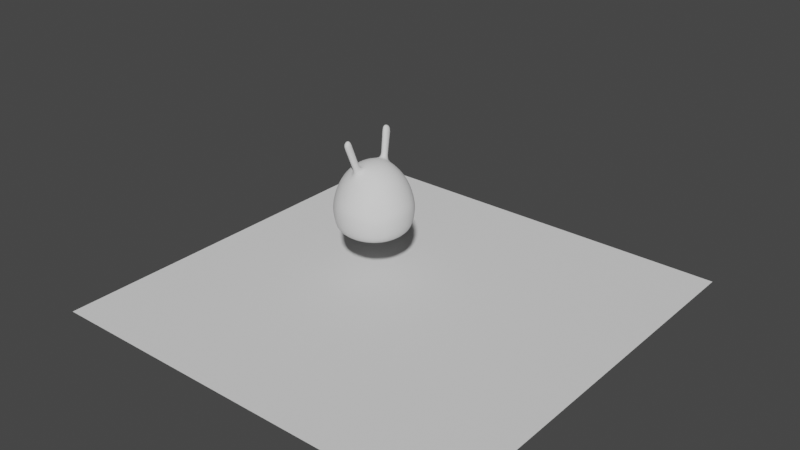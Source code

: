 # Source: Jelly.blend  (saved by Blender 2.90.8; exported with 4.5.12 LTS)
import bpy
from mathutils import Matrix  # noqa: F401  (used for matrix-valued properties, if any)

bpy.ops.wm.read_factory_settings(use_empty=True)
scene = bpy.context.scene
scene.name = 'Scene'

# ---- collections
col_collection = bpy.data.collections.new('Collection'); scene.collection.children.link(col_collection)

# ---- world
world_world = bpy.data.worlds.new('World'); scene.world = world_world
world_world.use_nodes = True; world_world.node_tree.nodes.clear()
_N = world_world.node_tree.nodes; _L = world_world.node_tree.links
n0 = _N.new('ShaderNodeOutputWorld'); n0.name = 'World Output'; n0.location = (300, 300)
n1 = _N.new('ShaderNodeBackground'); n1.name = 'Background'; n1.location = (10, 300)
n1.inputs[0].default_value = (0.05088, 0.05088, 0.05088, 1.0)
_L.new(n1.outputs[0], n0.inputs[0])
n0.is_active_output = True
world_world.color = (0.05088, 0.05088, 0.05088)
world_world.use_sun_shadow = False
world_world.sun_shadow_jitter_overblur = 0.0

# ---- meshes
me_roundcube = bpy.data.meshes.new('Roundcube')
me_roundcube.from_pydata([(0.5774, 0.5774, -0.7091), (0.433, 0.6374, -0.7388), (0.2887, 0.677, -0.7522), (0.1443, 0.6997, -0.7598), (0.0, 0.7071, -0.7623), (-0.1443, 0.6997, -0.7598), (-0.2887, 0.677, -0.7522), (-0.433, 0.6374, -0.7388), (0.6374, 0.6374, -0.6302), (0.478, 0.7369, -0.6689), (0.3187, 0.8004, -0.6775), (0.1593, 0.8362, -0.6826), (0.0, 0.8478, -0.6843), (-0.1593, 0.8362, -0.6826), (-0.3187, 0.8004, -0.6775), (-0.478, 0.7369, -0.6689), (0.677, 0.677, -0.4655), (0.5078, 0.8004, -0.5242), (0.3385, 0.878, -0.5237), (0.1693, 0.9214, -0.5236), (0.0, 0.9354, -0.5236), (-0.1693, 0.9214, -0.5236), (-0.3385, 0.878, -0.5237), (-0.5078, 0.8004, -0.5242), (0.6997, 0.6997, -0.2706), (0.5248, 0.8362, -0.3242), (0.3499, 0.9214, -0.3182), (0.1749, 0.9689, -0.3119), (0.0, 0.9843, -0.3091), (-0.1749, 0.9689, -0.3119), (-0.3499, 0.9214, -0.3182), (-0.5248, 0.8362, -0.3242), (0.7071, 0.7071, -0.1583), (0.5303, 0.8478, -0.1295), (0.3536, 0.9354, -0.09787), (0.1768, 0.9843, -0.08456), (0.0, 1.0, -0.07861), (-0.1768, 0.9843, -0.08456), (-0.3536, 0.9354, -0.09787), (-0.5303, 0.8478, -0.1295), (0.6997, 0.6997, -0.03622), (0.5248, 0.8362, 0.005954), (0.3499, 0.9214, 0.04652), (0.1749, 0.9689, 0.06191), (0.0, 0.9843, 0.06836), (-0.1749, 0.9689, 0.06191), (-0.3499, 0.9214, 0.04652), (-0.5248, 0.8362, 0.005954), (0.677, 0.677, 0.1281), (0.5078, 0.8004, 0.1822), (0.3385, 0.878, 0.2101), (0.1693, 0.9214, 0.222), (0.0, 0.9354, 0.2279), (-0.1693, 0.9214, 0.222), (-0.3385, 0.878, 0.2101), (-0.5078, 0.8004, 0.1822), (0.6374, 0.6374, 0.3164), (0.478, 0.7369, 0.3807), (0.3187, 0.8004, 0.4172), (0.1593, 0.8362, 0.4379), (0.0, 0.8478, 0.4453), (-0.1593, 0.8362, 0.4379), (-0.3187, 0.8004, 0.4172), (-0.478, 0.7369, 0.3807), (-0.5774, 0.5774, -0.7091), (-0.6374, 0.433, -0.7388), (-0.677, 0.2887, -0.7522), (-0.6997, 0.1443, -0.7598), (-0.7071, 0.0, -0.7623), (-0.6997, -0.1443, -0.7598), (-0.677, -0.2887, -0.7522), (-0.6374, -0.433, -0.7388), (-0.6374, 0.6374, -0.6302), (-0.7369, 0.478, -0.6689), (-0.8004, 0.3187, -0.6775), (-0.8362, 0.1593, -0.6826), (-0.8478, 0.0, -0.6843), (-0.8362, -0.1593, -0.6826), (-0.8004, -0.3187, -0.6775), (-0.7369, -0.478, -0.6689), (-0.677, 0.677, -0.4655), (-0.8004, 0.5078, -0.5242), (-0.878, 0.3385, -0.5237), (-0.9214, 0.1693, -0.5236), (-0.9354, 0.0, -0.5236), (-0.9214, -0.1693, -0.5236), (-0.878, -0.3385, -0.5237), (-0.8004, -0.5078, -0.5242), (-0.6997, 0.6997, -0.2706), (-0.8362, 0.5248, -0.3242), (-0.9214, 0.3499, -0.3182), (-0.9689, 0.1749, -0.3119), (-0.9843, 0.0, -0.3091), (-0.9689, -0.1749, -0.3119), (-0.9214, -0.3499, -0.3182), (-0.8362, -0.5248, -0.3242), (-0.7071, 0.7071, -0.1583), (-0.8478, 0.5303, -0.1295), (-0.9354, 0.3536, -0.09787), (-0.9843, 0.1768, -0.08456), (-1.0, 0.0, -0.07861), (-0.9843, -0.1768, -0.08456), (-0.9354, -0.3536, -0.09787), (-0.8478, -0.5303, -0.1295), (-0.6997, 0.6997, -0.03622), (-0.8362, 0.5248, 0.005954), (-0.9214, 0.3499, 0.04652), (-0.9689, 0.1749, 0.06191), (-0.9843, 0.0, 0.06836), (-0.9689, -0.1749, 0.06191), (-0.9214, -0.3499, 0.04652), (-0.8362, -0.5248, 0.005954), (-0.677, 0.677, 0.1281), (-0.8004, 0.5078, 0.1822), (-0.878, 0.3385, 0.2101), (-0.9214, 0.1693, 0.222), (-0.9354, 0.0, 0.2279), (-0.9214, -0.1693, 0.222), (-0.878, -0.3385, 0.2101), (-0.8004, -0.5078, 0.1822), (-0.6374, 0.6374, 0.3164), (-0.7369, 0.478, 0.3807), (-0.8004, 0.3187, 0.4172), (-0.8362, 0.1593, 0.4379), (-0.8478, 0.0, 0.4453), (-0.8362, -0.1593, 0.4379), (-0.8004, -0.3187, 0.4172), (-0.7369, -0.478, 0.3807), (-0.5774, -0.5774, -0.7091), (-0.433, -0.6374, -0.7388), (-0.2887, -0.677, -0.7522), (-0.1443, -0.6997, -0.7598), (0.0, -0.7071, -0.7623), (0.1443, -0.6997, -0.7598), (0.2887, -0.677, -0.7522), (0.433, -0.6374, -0.7388), (-0.6374, -0.6374, -0.6302), (-0.478, -0.7369, -0.6689), (-0.3187, -0.8004, -0.6775), (-0.1593, -0.8362, -0.6826), (0.0, -0.8478, -0.6843), (0.1593, -0.8362, -0.6826), (0.3187, -0.8004, -0.6775), (0.478, -0.7369, -0.6689), (-0.677, -0.677, -0.4655), (-0.5078, -0.8004, -0.5242), (-0.3385, -0.878, -0.5237), (-0.1693, -0.9214, -0.5236), (0.0, -0.9354, -0.5236), (0.1693, -0.9214, -0.5236), (0.3385, -0.878, -0.5237), (0.5078, -0.8004, -0.5242), (-0.6997, -0.6997, -0.2706), (-0.5248, -0.8362, -0.3242), (-0.3499, -0.9214, -0.3182), (-0.1749, -0.9689, -0.3119), (0.0, -0.9843, -0.3091), (0.1749, -0.9689, -0.3119), (0.3499, -0.9214, -0.3182), (0.5248, -0.8362, -0.3242), (-0.7071, -0.7071, -0.1583), (-0.5303, -0.8478, -0.1295), (-0.3536, -0.9354, -0.09787), (-0.1768, -0.9843, -0.08456), (0.0, -1.0, -0.07861), (0.1768, -0.9843, -0.08456), (0.3536, -0.9354, -0.09787), (0.5303, -0.8478, -0.1295), (-0.6997, -0.6997, -0.03622), (-0.5248, -0.8362, 0.005954), (-0.3499, -0.9214, 0.04652), (-0.1749, -0.9689, 0.06191), (0.0, -0.9843, 0.06836), (0.1749, -0.9689, 0.06191), (0.3499, -0.9214, 0.04652), (0.5248, -0.8362, 0.005954), (-0.677, -0.677, 0.1281), (-0.5078, -0.8004, 0.1822), (-0.3385, -0.878, 0.2101), (-0.1693, -0.9214, 0.222), (0.0, -0.9354, 0.2279), (0.1693, -0.9214, 0.222), (0.3385, -0.878, 0.2101), (0.5078, -0.8004, 0.1822), (-0.6374, -0.6374, 0.3164), (-0.478, -0.7369, 0.3807), (-0.3187, -0.8004, 0.4172), (-0.1593, -0.8362, 0.4379), (0.0, -0.8478, 0.4453), (0.1593, -0.8362, 0.4379), (0.3187, -0.8004, 0.4172), (0.478, -0.7369, 0.3807), (0.5774, -0.5774, -0.7091), (0.6374, -0.433, -0.7388), (0.677, -0.2887, -0.7522), (0.6997, -0.1443, -0.7598), (0.7071, 0.0, -0.7623), (0.6997, 0.1443, -0.7598), (0.677, 0.2887, -0.7522), (0.6374, 0.433, -0.7388), (0.6374, -0.6374, -0.6302), (0.7369, -0.478, -0.6689), (0.8004, -0.3187, -0.6775), (0.8362, -0.1593, -0.6826), (0.8478, 0.0, -0.6843), (0.8362, 0.1593, -0.6826), (0.8004, 0.3187, -0.6775), (0.7369, 0.478, -0.6689), (0.677, -0.677, -0.4655), (0.8004, -0.5078, -0.5242), (0.878, -0.3385, -0.5237), (0.9214, -0.1693, -0.5236), (0.9354, 0.0, -0.5236), (0.9214, 0.1693, -0.5236), (0.878, 0.3385, -0.5237), (0.8004, 0.5078, -0.5242), (0.6997, -0.6997, -0.2706), (0.8362, -0.5248, -0.3242), (0.9214, -0.3499, -0.3182), (0.9689, -0.1749, -0.3119), (0.9843, 0.0, -0.3091), (0.9689, 0.1749, -0.3119), (0.9214, 0.3499, -0.3182), (0.8362, 0.5248, -0.3242), (0.7071, -0.7071, -0.1583), (0.8478, -0.5303, -0.1295), (0.9354, -0.3536, -0.09787), (0.9843, -0.1768, -0.08456), (1.0, 0.0, -0.07861), (0.9843, 0.1768, -0.08456), (0.9354, 0.3536, -0.09787), (0.8478, 0.5303, -0.1295), (0.6997, -0.6997, -0.03622), (0.8362, -0.5248, 0.005954), (0.9214, -0.3499, 0.04652), (0.9689, -0.1749, 0.06191), (0.9843, 0.0, 0.06836), (0.9689, 0.1749, 0.06191), (0.9214, 0.3499, 0.04652), (0.8362, 0.5248, 0.005954), (0.677, -0.677, 0.1281), (0.8004, -0.5078, 0.1822), (0.878, -0.3385, 0.2101), (0.9214, -0.1693, 0.222), (0.9354, 0.0, 0.2279), (0.9214, 0.1693, 0.222), (0.878, 0.3385, 0.2101), (0.8004, 0.5078, 0.1822), (0.6374, -0.6374, 0.3164), (0.7369, -0.478, 0.3807), (0.8004, -0.3187, 0.4172), (0.8362, -0.1593, 0.4379), (0.8478, 0.0, 0.4453), (0.8362, 0.1593, 0.4379), (0.8004, 0.3187, 0.4172), (0.7369, 0.478, 0.3807), (0.478, -0.478, -0.7723), (0.3187, -0.5078, -0.7937), (0.1593, -0.5248, -0.8058), (0.0, -0.5303, -0.8097), (-0.1593, -0.5248, -0.8058), (-0.3187, -0.5078, -0.7937), (-0.478, -0.478, -0.7723), (0.5078, -0.3187, -0.7937), (0.3385, -0.3385, -0.8198), (0.1693, -0.3499, -0.8344), (0.0, -0.3536, -0.8391), (-0.1693, -0.3499, -0.8344), (-0.3385, -0.3385, -0.8198), (-0.5078, -0.3187, -0.7937), (0.5248, -0.1593, -0.8058), (0.3499, -0.1693, -0.8344), (0.1749, -0.1749, -0.8504), (0.0, -0.1768, -0.8556), (-0.1749, -0.1749, -0.8504), (-0.3499, -0.1693, -0.8344), (-0.5248, -0.1593, -0.8058), (0.5303, 0.0, -0.8097), (0.3536, 0.0, -0.8391), (0.1768, 0.0, -0.8556), (0.0, 0.0, -0.8609), (-0.1768, 0.0, -0.8556), (-0.3536, 0.0, -0.8391), (-0.5303, 0.0, -0.8097), (0.5248, 0.1593, -0.8058), (0.3499, 0.1693, -0.8344), (0.1749, 0.1749, -0.8504), (0.0, 0.1768, -0.8556), (-0.1749, 0.1749, -0.8504), (-0.3499, 0.1693, -0.8344), (-0.5248, 0.1593, -0.8058), (0.5078, 0.3187, -0.7937), (0.3385, 0.3385, -0.8198), (0.1693, 0.3499, -0.8344), (0.0, 0.3536, -0.8391), (-0.1693, 0.3499, -0.8344), (-0.3385, 0.3385, -0.8198), (-0.5078, 0.3187, -0.7937), (0.478, 0.478, -0.7723), (0.3187, 0.5078, -0.7937), (0.1593, 0.5248, -0.8058), (0.0, 0.5303, -0.8097), (-0.1593, 0.5248, -0.8058), (-0.3187, 0.5078, -0.7937), (-0.478, 0.478, -0.7723), (0.5774, 0.5774, 0.5116), (0.433, 0.6374, 0.59), (0.2887, 0.677, 0.6418), (0.1443, 0.6997, 0.6715), (0.0, 0.7071, 0.6812), (-0.1443, 0.6997, 0.6715), (-0.2887, 0.677, 0.6418), (-0.433, 0.6374, 0.59), (-0.5774, 0.5774, 0.5116), (0.6374, 0.433, 0.59), (0.478, 0.478, 0.7201), (0.3187, 0.5083, 0.8031), (0.1593, 0.5378, 0.8499), (0.0, 0.5543, 0.865), (-0.1593, 0.5488, 0.8499), (-0.3187, 0.5218, 0.8031), (-0.478, 0.4785, 0.7201), (-0.6374, 0.433, 0.59), (0.677, 0.2887, 0.6418), (0.5078, 0.3187, 0.8031), (0.3385, 0.3449, 0.9045), (0.1693, 0.3838, 0.9612), (0.0, 0.4066, 0.9796), (-0.1693, 0.4026, 0.9612), (-0.3385, 0.3727, 0.9045), (-0.5078, 0.3237, 0.8031), (-0.677, 0.2887, 0.6418), (0.6997, 0.1443, 0.6715), (0.5248, 0.1593, 0.8499), (0.3499, 0.1745, 0.9612), (0.1749, 0.207, 1.023), (0.0, 0.2238, 1.043), (-0.1749, 0.2217, 1.023), (-0.3499, 0.2017, 0.9612), (-0.5248, 0.1633, 0.8499), (-0.6997, 0.1443, 0.6715), (0.7071, 0.0, 0.6812), (0.5303, 0.0, 0.865), (0.3536, 0.0002614, 0.9796), (0.1768, 0.00339, 1.043), (0.0, 0.004144, 1.064), (-0.1768, 0.004269, 1.043), (-0.3536, 0.002645, 0.9796), (-0.5303, 4.311e-05, 0.865), (-0.7071, 0.0, 0.6812), (0.6997, -0.1443, 0.6715), (0.5248, -0.1593, 0.8499), (0.3499, -0.174, 0.9612), (0.1749, -0.205, 1.023), (0.0, -0.2221, 1.043), (-0.1749, -0.2195, 1.023), (-0.3499, -0.1993, 0.9612), (-0.5248, -0.1628, 0.8499), (-0.6997, -0.1443, 0.6715), (0.677, -0.2887, 0.6418), (0.5078, -0.3187, 0.8031), (0.3385, -0.3446, 0.9045), (0.1693, -0.3831, 0.9612), (0.0, -0.4058, 0.9796), (-0.1693, -0.4016, 0.9612), (-0.3385, -0.372, 0.9045), (-0.5078, -0.3234, 0.8031), (-0.677, -0.2887, 0.6418), (0.6374, -0.433, 0.59), (0.478, -0.478, 0.7201), (0.3187, -0.5083, 0.8031), (0.1593, -0.5378, 0.8499), (0.0, -0.5543, 0.865), (-0.1593, -0.5488, 0.8499), (-0.3187, -0.5217, 0.8031), (-0.478, -0.4785, 0.7201), (-0.6374, -0.433, 0.59), (0.5774, -0.5774, 0.5116), (0.433, -0.6374, 0.59), (0.2887, -0.677, 0.6418), (0.1443, -0.6997, 0.6715), (0.0, -0.7071, 0.6812), (-0.1443, -0.6997, 0.6715), (-0.2887, -0.677, 0.6418), (-0.433, -0.6374, 0.59), (-0.5774, -0.5774, 0.5116), (-0.09853, 0.8205, 1.685), (-0.2579, 0.8132, 1.67), (-0.09853, 0.5914, 1.8), (-0.2678, 0.5849, 1.782), (-0.09853, -0.6509, 1.8), (-0.2678, -0.6462, 1.782), (-0.09853, -0.8303, 1.685), (-0.2579, -0.8248, 1.67), (-0.04926, 0.6874, 1.275), (-0.04926, 0.499, 1.39), (-0.2185, 0.4938, 1.371), (-0.2086, 0.681, 1.26), (-0.06897, 0.7406, 1.439), (-0.2283, 0.7339, 1.424), (-0.06897, 0.536, 1.554), (-0.2382, 0.5302, 1.536), (-0.02463, 0.4528, 1.185), (-0.1939, 0.4482, 1.166), (-0.02463, 0.6209, 1.07), (-0.184, 0.6149, 1.055), (-0.2086, -0.6921, 1.267), (-0.2185, -0.5201, 1.364), (-0.04926, -0.523, 1.383), (-0.04926, -0.6963, 1.283), (-0.2332, -0.7584, 1.469), (-0.0739, -0.5869, 1.591), (-0.2431, -0.5832, 1.573), (-0.0739, -0.7633, 1.484), (-0.1939, -0.4609, 1.163), (-0.02463, -0.6253, 1.074), (-0.184, -0.6204, 1.059), (-0.02463, -0.4644, 1.181)], [], [(0, 1, 9, 8), (1, 2, 10, 9), (2, 3, 11, 10), (3, 4, 12, 11), (4, 5, 13, 12), (5, 6, 14, 13), (6, 7, 15, 14), (7, 64, 72, 15), (8, 9, 17, 16), (9, 10, 18, 17), (10, 11, 19, 18), (11, 12, 20, 19), (12, 13, 21, 20), (13, 14, 22, 21), (14, 15, 23, 22), (15, 72, 80, 23), (16, 17, 25, 24), (17, 18, 26, 25), (18, 19, 27, 26), (19, 20, 28, 27), (20, 21, 29, 28), (21, 22, 30, 29), (22, 23, 31, 30), (23, 80, 88, 31), (24, 25, 33, 32), (25, 26, 34, 33), (26, 27, 35, 34), (27, 28, 36, 35), (28, 29, 37, 36), (29, 30, 38, 37), (30, 31, 39, 38), (31, 88, 96, 39), (32, 33, 41, 40), (33, 34, 42, 41), (34, 35, 43, 42), (35, 36, 44, 43), (36, 37, 45, 44), (37, 38, 46, 45), (38, 39, 47, 46), (39, 96, 104, 47), (40, 41, 49, 48), (41, 42, 50, 49), (42, 43, 51, 50), (43, 44, 52, 51), (44, 45, 53, 52), (45, 46, 54, 53), (46, 47, 55, 54), (47, 104, 112, 55), (48, 49, 57, 56), (49, 50, 58, 57), (50, 51, 59, 58), (51, 52, 60, 59), (52, 53, 61, 60), (53, 54, 62, 61), (54, 55, 63, 62), (55, 112, 120, 63), (56, 57, 306, 305), (57, 58, 307, 306), (58, 59, 308, 307), (59, 60, 309, 308), (60, 61, 310, 309), (61, 62, 311, 310), (62, 63, 312, 311), (63, 120, 313, 312), (64, 65, 73, 72), (65, 66, 74, 73), (66, 67, 75, 74), (67, 68, 76, 75), (68, 69, 77, 76), (69, 70, 78, 77), (70, 71, 79, 78), (71, 128, 136, 79), (72, 73, 81, 80), (73, 74, 82, 81), (74, 75, 83, 82), (75, 76, 84, 83), (76, 77, 85, 84), (77, 78, 86, 85), (78, 79, 87, 86), (79, 136, 144, 87), (80, 81, 89, 88), (81, 82, 90, 89), (82, 83, 91, 90), (83, 84, 92, 91), (84, 85, 93, 92), (85, 86, 94, 93), (86, 87, 95, 94), (87, 144, 152, 95), (88, 89, 97, 96), (89, 90, 98, 97), (90, 91, 99, 98), (91, 92, 100, 99), (92, 93, 101, 100), (93, 94, 102, 101), (94, 95, 103, 102), (95, 152, 160, 103), (96, 97, 105, 104), (97, 98, 106, 105), (98, 99, 107, 106), (99, 100, 108, 107), (100, 101, 109, 108), (101, 102, 110, 109), (102, 103, 111, 110), (103, 160, 168, 111), (104, 105, 113, 112), (105, 106, 114, 113), (106, 107, 115, 114), (107, 108, 116, 115), (108, 109, 117, 116), (109, 110, 118, 117), (110, 111, 119, 118), (111, 168, 176, 119), (112, 113, 121, 120), (113, 114, 122, 121), (114, 115, 123, 122), (115, 116, 124, 123), (116, 117, 125, 124), (117, 118, 126, 125), (118, 119, 127, 126), (119, 176, 184, 127), (120, 121, 322, 313), (121, 122, 331, 322), (122, 123, 340, 331), (123, 124, 349, 340), (124, 125, 358, 349), (125, 126, 367, 358), (126, 127, 376, 367), (127, 184, 385, 376), (128, 129, 137, 136), (129, 130, 138, 137), (130, 131, 139, 138), (131, 132, 140, 139), (132, 133, 141, 140), (133, 134, 142, 141), (134, 135, 143, 142), (135, 192, 200, 143), (136, 137, 145, 144), (137, 138, 146, 145), (138, 139, 147, 146), (139, 140, 148, 147), (140, 141, 149, 148), (141, 142, 150, 149), (142, 143, 151, 150), (143, 200, 208, 151), (144, 145, 153, 152), (145, 146, 154, 153), (146, 147, 155, 154), (147, 148, 156, 155), (148, 149, 157, 156), (149, 150, 158, 157), (150, 151, 159, 158), (151, 208, 216, 159), (152, 153, 161, 160), (153, 154, 162, 161), (154, 155, 163, 162), (155, 156, 164, 163), (156, 157, 165, 164), (157, 158, 166, 165), (158, 159, 167, 166), (159, 216, 224, 167), (160, 161, 169, 168), (161, 162, 170, 169), (162, 163, 171, 170), (163, 164, 172, 171), (164, 165, 173, 172), (165, 166, 174, 173), (166, 167, 175, 174), (167, 224, 232, 175), (168, 169, 177, 176), (169, 170, 178, 177), (170, 171, 179, 178), (171, 172, 180, 179), (172, 173, 181, 180), (173, 174, 182, 181), (174, 175, 183, 182), (175, 232, 240, 183), (176, 177, 185, 184), (177, 178, 186, 185), (178, 179, 187, 186), (179, 180, 188, 187), (180, 181, 189, 188), (181, 182, 190, 189), (182, 183, 191, 190), (183, 240, 248, 191), (184, 185, 384, 385), (185, 186, 383, 384), (186, 187, 382, 383), (187, 188, 381, 382), (188, 189, 380, 381), (189, 190, 379, 380), (190, 191, 378, 379), (191, 248, 377, 378), (192, 193, 201, 200), (193, 194, 202, 201), (194, 195, 203, 202), (195, 196, 204, 203), (196, 197, 205, 204), (197, 198, 206, 205), (198, 199, 207, 206), (199, 0, 8, 207), (200, 201, 209, 208), (201, 202, 210, 209), (202, 203, 211, 210), (203, 204, 212, 211), (204, 205, 213, 212), (205, 206, 214, 213), (206, 207, 215, 214), (207, 8, 16, 215), (208, 209, 217, 216), (209, 210, 218, 217), (210, 211, 219, 218), (211, 212, 220, 219), (212, 213, 221, 220), (213, 214, 222, 221), (214, 215, 223, 222), (215, 16, 24, 223), (216, 217, 225, 224), (217, 218, 226, 225), (218, 219, 227, 226), (219, 220, 228, 227), (220, 221, 229, 228), (221, 222, 230, 229), (222, 223, 231, 230), (223, 24, 32, 231), (224, 225, 233, 232), (225, 226, 234, 233), (226, 227, 235, 234), (227, 228, 236, 235), (228, 229, 237, 236), (229, 230, 238, 237), (230, 231, 239, 238), (231, 32, 40, 239), (232, 233, 241, 240), (233, 234, 242, 241), (234, 235, 243, 242), (235, 236, 244, 243), (236, 237, 245, 244), (237, 238, 246, 245), (238, 239, 247, 246), (239, 40, 48, 247), (240, 241, 249, 248), (241, 242, 250, 249), (242, 243, 251, 250), (243, 244, 252, 251), (244, 245, 253, 252), (245, 246, 254, 253), (246, 247, 255, 254), (247, 48, 56, 255), (248, 249, 368, 377), (249, 250, 359, 368), (250, 251, 350, 359), (251, 252, 341, 350), (252, 253, 332, 341), (253, 254, 323, 332), (254, 255, 314, 323), (255, 56, 305, 314), (192, 135, 256, 193), (135, 134, 257, 256), (134, 133, 258, 257), (133, 132, 259, 258), (132, 131, 260, 259), (131, 130, 261, 260), (130, 129, 262, 261), (129, 128, 71, 262), (193, 256, 263, 194), (256, 257, 264, 263), (257, 258, 265, 264), (258, 259, 266, 265), (259, 260, 267, 266), (260, 261, 268, 267), (261, 262, 269, 268), (262, 71, 70, 269), (194, 263, 270, 195), (263, 264, 271, 270), (264, 265, 272, 271), (265, 266, 273, 272), (266, 267, 274, 273), (267, 268, 275, 274), (268, 269, 276, 275), (269, 70, 69, 276), (195, 270, 277, 196), (270, 271, 278, 277), (271, 272, 279, 278), (272, 273, 280, 279), (273, 274, 281, 280), (274, 275, 282, 281), (275, 276, 283, 282), (276, 69, 68, 283), (196, 277, 284, 197), (277, 278, 285, 284), (278, 279, 286, 285), (279, 280, 287, 286), (280, 281, 288, 287), (281, 282, 289, 288), (282, 283, 290, 289), (283, 68, 67, 290), (197, 284, 291, 198), (284, 285, 292, 291), (285, 286, 293, 292), (286, 287, 294, 293), (287, 288, 295, 294), (288, 289, 296, 295), (289, 290, 297, 296), (290, 67, 66, 297), (198, 291, 298, 199), (291, 292, 299, 298), (292, 293, 300, 299), (293, 294, 301, 300), (294, 295, 302, 301), (295, 296, 303, 302), (296, 297, 304, 303), (297, 66, 65, 304), (199, 298, 1, 0), (298, 299, 2, 1), (299, 300, 3, 2), (300, 301, 4, 3), (301, 302, 5, 4), (302, 303, 6, 5), (303, 304, 7, 6), (304, 65, 64, 7), (305, 306, 315, 314), (306, 307, 316, 315), (307, 308, 317, 316), (308, 309, 318, 317), (309, 310, 319, 318), (310, 311, 320, 319), (311, 312, 321, 320), (312, 313, 322, 321), (314, 315, 324, 323), (315, 316, 325, 324), (316, 317, 326, 325), (317, 318, 327, 326), (400, 398, 386, 388), (319, 320, 329, 328), (320, 321, 330, 329), (321, 322, 331, 330), (323, 324, 333, 332), (324, 325, 334, 333), (325, 326, 335, 334), (326, 327, 336, 335), (327, 328, 337, 336), (328, 329, 338, 337), (329, 330, 339, 338), (330, 331, 340, 339), (332, 333, 342, 341), (333, 334, 343, 342), (334, 335, 344, 343), (335, 336, 345, 344), (336, 337, 346, 345), (337, 338, 347, 346), (338, 339, 348, 347), (339, 340, 349, 348), (341, 342, 351, 350), (342, 343, 352, 351), (343, 344, 353, 352), (344, 345, 354, 353), (345, 346, 355, 354), (346, 347, 356, 355), (347, 348, 357, 356), (348, 349, 358, 357), (350, 351, 360, 359), (351, 352, 361, 360), (352, 353, 362, 361), (353, 354, 363, 362), (354, 355, 364, 363), (355, 356, 365, 364), (356, 357, 366, 365), (357, 358, 367, 366), (359, 360, 369, 368), (360, 361, 370, 369), (361, 362, 371, 370), (362, 363, 372, 371), (412, 410, 393, 391), (364, 365, 374, 373), (365, 366, 375, 374), (366, 367, 376, 375), (368, 369, 378, 377), (369, 370, 379, 378), (370, 371, 380, 379), (371, 372, 381, 380), (372, 373, 382, 381), (373, 374, 383, 382), (374, 375, 384, 383), (375, 376, 385, 384), (386, 387, 389, 388), (390, 391, 393, 392), (413, 411, 390, 392), (401, 400, 388, 389), (410, 413, 392, 393), (398, 399, 387, 386), (411, 412, 391, 390), (399, 401, 389, 387), (405, 403, 396, 397), (404, 405, 397, 394), (403, 402, 395, 396), (402, 404, 394, 395), (397, 396, 401, 399), (394, 397, 399, 398), (396, 395, 400, 401), (395, 394, 398, 400), (327, 318, 404, 402), (328, 327, 402, 403), (318, 319, 405, 404), (319, 328, 403, 405), (417, 414, 407, 408), (416, 415, 409, 406), (415, 417, 408, 409), (414, 416, 406, 407), (408, 407, 412, 411), (406, 409, 413, 410), (409, 408, 411, 413), (407, 406, 410, 412), (364, 373, 416, 414), (372, 363, 417, 415), (373, 372, 415, 416), (363, 364, 414, 417)])
me_roundcube.polygons.foreach_set('use_smooth', [True] * 416)
me_roundcube.use_remesh_fix_poles = True
me_roundcube.use_remesh_preserve_attributes = False
me_roundcube.use_mirror_vertex_groups = False
me_roundcube.update()
me_plane = bpy.data.meshes.new('Plane')
me_plane.from_pydata([(-5.0, -5.0, 0.0), (5.0, -5.0, 0.0), (-5.0, 5.0, 0.0), (5.0, 5.0, 0.0)], [], [(0, 1, 3, 2)])
_uv = me_plane.uv_layers.new(name='UVMap')
_uv.uv.foreach_set('vector', [0.0, 0.0, 1.0, 0.0, 1.0, 1.0, 0.0, 1.0])
me_plane.use_remesh_fix_poles = True
me_plane.use_remesh_preserve_attributes = False
me_plane.use_mirror_vertex_groups = False
me_plane.update()

# ---- objects
ob_roundcube = bpy.data.objects.new('Roundcube', me_roundcube)
ob_plane = bpy.data.objects.new('Plane', me_plane)

# ---- transforms, parenting, visibility, modifiers, constraints
ob_roundcube.location = (-1.122, 0.37, 2.065)
ob_roundcube.lineart.crease_threshold = 0.0
_m = ob_roundcube.modifiers.new('Cloth', 'CLOTH')
_m = ob_roundcube.modifiers.new('Subdivision', 'SUBSURF')
_m.uv_smooth = 'PRESERVE_CORNERS'
_m.levels = 2
ob_plane.location = (0.0, 0.0, 0.0)
ob_plane.scale = (1.095, 1.095, 1.095)
ob_plane.lineart.crease_threshold = 0.0
_m = ob_plane.modifiers.new('Collision', 'COLLISION')

# ---- collection membership
col_collection.objects.link(ob_roundcube)
col_collection.objects.link(ob_plane)

# ---- scene / render settings (as saved in the file)
scene.frame_start = 1; scene.frame_end = 200; scene.frame_set(0)
scene.render.engine = 'BLENDER_EEVEE_NEXT'
scene.cycles.use_denoising = False
scene.cycles.samples = 128
scene.cycles.sampling_pattern = 'TABULATED_SOBOL'
scene.cycles.use_adaptive_sampling = False
scene.cycles.use_light_tree = False
scene.view_settings.view_transform = 'Filmic'
bpy.context.view_layer.update()

# ---- added for rendering (the .blend has no active camera and no usable light): camera, sun
cam_auto = bpy.data.cameras.new('AutoCamera')
cam_auto.lens = 50.0
cam_auto.sensor_width = 36.0
cam_auto.clip_end = 1000.0
ob_auto_camera = bpy.data.objects.new('AutoCamera', cam_auto)
scene.collection.objects.link(ob_auto_camera)
ob_auto_camera.location = (14.7696, -17.7235, 13.7481)
ob_auto_camera.rotation_euler = (1.09748, -7.21219e-08, 0.694738)
scene.camera = ob_auto_camera
light_auto_sun = bpy.data.lights.new('AutoSun', 'SUN')
light_auto_sun.energy = 3.0
light_auto_sun.angle = 0.0523599
ob_auto_sun = bpy.data.objects.new('AutoSun', light_auto_sun)
scene.collection.objects.link(ob_auto_sun)
ob_auto_sun.rotation_euler = (0.872665, 0.174533, 0.523599)
bpy.context.view_layer.update()
